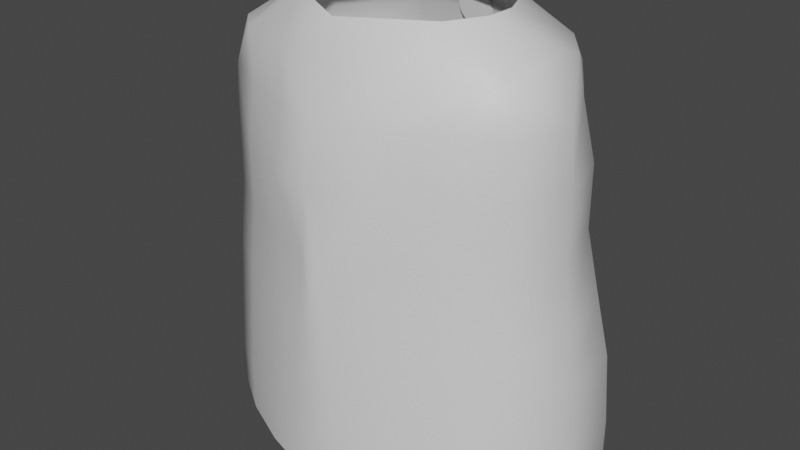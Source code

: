 # Source: WispCloak.blend  (saved by Blender 2.90.8; exported with 4.5.12 LTS)
import bpy
from mathutils import Matrix  # noqa: F401  (used for matrix-valued properties, if any)

bpy.ops.wm.read_factory_settings(use_empty=True)
scene = bpy.context.scene
scene.name = 'Scene'

# ---- collections
col_collection = bpy.data.collections.new('Collection'); scene.collection.children.link(col_collection)

# ---- materials (node trees are filled in below, after node groups)
mat_button = bpy.data.materials.new('Button')
mat_button.use_transparent_shadow = False
mat_cloak = bpy.data.materials.new('Cloak')
mat_cloak.use_transparent_shadow = False

# ---- material node trees
mat_button.use_nodes = True; mat_button.node_tree.nodes.clear()
_N = mat_button.node_tree.nodes; _L = mat_button.node_tree.links
n0 = _N.new('ShaderNodeBsdfPrincipled'); n0.name = 'Principled BSDF'; n0.location = (10, 300)
n0.distribution = 'GGX'
n0.subsurface_method = 'BURLEY'
n0.inputs[3].default_value = 1.45
n0.inputs[27].default_value = (0.0, 0.0, 0.0, 1.0)
n0.inputs[28].default_value = 1.0
n1 = _N.new('ShaderNodeOutputMaterial'); n1.name = 'Material Output'; n1.location = (300, 300)
_L.new(n0.outputs[0], n1.inputs[0])
n1.is_active_output = True
mat_cloak.use_nodes = True; mat_cloak.node_tree.nodes.clear()
_N = mat_cloak.node_tree.nodes; _L = mat_cloak.node_tree.links
n0 = _N.new('ShaderNodeBsdfPrincipled'); n0.name = 'Principled BSDF'; n0.location = (10, 300)
n0.distribution = 'GGX'
n0.subsurface_method = 'BURLEY'
n0.inputs[3].default_value = 1.45
n0.inputs[27].default_value = (0.0, 0.0, 0.0, 1.0)
n0.inputs[28].default_value = 1.0
n1 = _N.new('ShaderNodeOutputMaterial'); n1.name = 'Material Output'; n1.location = (300, 300)
_L.new(n0.outputs[0], n1.inputs[0])
n1.is_active_output = True

# ---- world
world_world = bpy.data.worlds.new('World'); scene.world = world_world
world_world.use_nodes = True; world_world.node_tree.nodes.clear()
_N = world_world.node_tree.nodes; _L = world_world.node_tree.links
n0 = _N.new('ShaderNodeOutputWorld'); n0.name = 'World Output'; n0.location = (300, 300)
n1 = _N.new('ShaderNodeBackground'); n1.name = 'Background'; n1.location = (10, 300)
n1.inputs[0].default_value = (0.05088, 0.05088, 0.05088, 1.0)
_L.new(n1.outputs[0], n0.inputs[0])
n0.is_active_output = True
world_world.color = (0.05088, 0.05088, 0.05088)
world_world.use_sun_shadow = False
world_world.sun_shadow_jitter_overblur = 0.0

# ---- meshes
me_cube = bpy.data.meshes.new('Cube')
me_cube.from_pydata([(-0.267, -0.135, 0.9124), (-0.2414, 0.1678, 0.926), (-0.1496, 0.1391, 0.9879), (-0.1579, -0.1028, 0.994), (-0.2087, 0.01815, 0.9997), (-0.2078, -0.04234, 0.9997), (-0.1328, 0.1867, 0.9512), (-0.1328, -0.1867, 0.9177), (-0.267, 0.0, 0.9666), (-0.1792, 0.07865, 0.994), (0.0, 0.1861, 0.9513), (-0.3003, 0.0, 0.9408), (-0.317, -0.1224, 0.8302), (-0.3241, -0.1224, 0.5815), (-0.3241, -0.1224, 0.7121), (-0.02532, 0.2347, 0.7121), (-0.03624, 0.2347, 0.5815), (-0.0535, 0.2347, 0.4475), (-0.08415, 0.2347, 0.3286), (-0.09594, 0.2347, 0.1801), (-0.09594, 0.2347, 0.09046), (-0.1321, 0.2057, 0.9185), (-0.1321, 0.2347, 0.8302), (-0.1321, 0.2347, 0.7121), (-0.1321, 0.2347, 0.5815), (-0.1651, 0.2347, 0.4475), (-0.1958, 0.2347, 0.3286), (-0.1792, 0.2347, 0.1801), (-0.1792, 0.2347, 0.09046), (-0.2411, 0.2057, 0.8678), (-0.221, 0.2347, 0.8302), (-0.2213, 0.2347, 0.7121), (-0.2213, 0.2347, 0.5815), (-0.2544, 0.2347, 0.4475), (-0.285, 0.2347, 0.3286), (-0.2968, 0.2347, 0.1801), (-0.2968, 0.2347, 0.09046), (-0.2917, 0.1035, 0.9185), (-0.2917, 0.1326, 0.8302), (-0.3229, 0.1326, 0.7121), (-0.3229, 0.1326, 0.5815), (-0.356, 0.1326, 0.4475), (-0.3866, 0.1326, 0.3286), (-0.3984, 0.1326, 0.1801), (-0.3984, 0.1326, 0.09046), (-0.3226, -0.005359, 0.9185), (-0.3545, -0.002377, 0.8302), (-0.3615, -0.002377, 0.7121), (-0.3615, -0.002377, 0.5815), (-0.3776, -0.002377, 0.4475), (-0.3867, -0.002377, 0.3286), (-0.3985, -0.002377, 0.1801), (-0.3985, -0.002377, 0.09046), (-0.3401, -0.1224, 0.4475), (-0.3493, -0.1224, 0.3286), (-0.3611, -0.1224, 0.1801), (-0.3611, -0.1224, 0.09046), (-0.213, -0.1815, 0.8302), (-0.22, -0.1924, 0.5815), (-0.22, -0.1924, 0.7121), (-0.2361, -0.1924, 0.4475), (-0.2452, -0.1924, 0.3286), (-0.257, -0.1924, 0.1801), (-0.257, -0.1924, 0.09046), (-0.1041, -0.2203, 0.8302), (-0.1112, -0.2428, 0.5815), (-0.1112, -0.2428, 0.7121), (-0.1273, -0.2428, 0.4475), (-0.1364, -0.2428, 0.3286), (-0.1482, -0.2428, 0.1801), (-0.1482, -0.2428, 0.09046), (-0.01466, -0.2729, 0.5815), (-0.03072, -0.2729, 0.4475), (-0.03985, -0.2729, 0.3286), (-0.05164, -0.2729, 0.1801), (-0.05164, -0.2729, 0.09046), (-0.3061, -0.09897, 0.9185), (0.267, -0.135, 0.9124), (0.2414, 0.1678, 0.926), (0.0, 0.2057, 0.9513), (0.0, -0.216, 0.9419), (0.1496, 0.1391, 0.9879), (0.1579, -0.1028, 0.994), (0.2087, 0.01815, 0.9997), (0.2078, -0.04234, 0.9997), (0.1328, 0.1867, 0.9512), (0.1328, -0.1867, 0.9177), (0.267, 0.0, 0.9666), (0.1792, 0.07865, 0.994), (0.0, -0.1942, 0.994), (0.3003, 0.0, 0.9408), (0.317, -0.1224, 0.8302), (0.3241, -0.1224, 0.5815), (0.3241, -0.1224, 0.7121), (0.0, 0.2057, 0.9185), (0.0, 0.2347, 0.8302), (0.02532, 0.2347, 0.7121), (0.03624, 0.2347, 0.5815), (0.0535, 0.2347, 0.4475), (0.08415, 0.2347, 0.3286), (0.09594, 0.2347, 0.1801), (0.09594, 0.2347, 0.09046), (0.1321, 0.2057, 0.9185), (0.1321, 0.2347, 0.8302), (0.1321, 0.2347, 0.7121), (0.1321, 0.2347, 0.5815), (0.1651, 0.2347, 0.4475), (0.1958, 0.2347, 0.3286), (0.1792, 0.2347, 0.1801), (0.1792, 0.2347, 0.09046), (0.2411, 0.2057, 0.8678), (0.221, 0.2347, 0.8302), (0.2213, 0.2347, 0.7121), (0.2213, 0.2347, 0.5815), (0.2544, 0.2347, 0.4475), (0.285, 0.2347, 0.3286), (0.2968, 0.2347, 0.1801), (0.2968, 0.2347, 0.09046), (0.2917, 0.1035, 0.9185), (0.2917, 0.1326, 0.8302), (0.3229, 0.1326, 0.7121), (0.3229, 0.1326, 0.5815), (0.356, 0.1326, 0.4475), (0.3866, 0.1326, 0.3286), (0.3984, 0.1326, 0.1801), (0.3984, 0.1326, 0.09046), (0.3226, -0.005359, 0.9185), (0.3545, -0.002377, 0.8302), (0.3615, -0.002377, 0.7121), (0.3615, -0.002377, 0.5815), (0.3776, -0.002377, 0.4475), (0.3867, -0.002377, 0.3286), (0.3985, -0.002377, 0.1801), (0.3985, -0.002377, 0.09046), (0.3401, -0.1224, 0.4475), (0.3493, -0.1224, 0.3286), (0.3611, -0.1224, 0.1801), (0.3611, -0.1224, 0.09046), (0.213, -0.1815, 0.8302), (0.22, -0.1924, 0.5815), (0.22, -0.1924, 0.7121), (0.2361, -0.1924, 0.4475), (0.2452, -0.1924, 0.3286), (0.257, -0.1924, 0.1801), (0.257, -0.1924, 0.09046), (0.1041, -0.2203, 0.8302), (0.1112, -0.2428, 0.5815), (0.1112, -0.2428, 0.7121), (0.1273, -0.2428, 0.4475), (0.1364, -0.2428, 0.3286), (0.1482, -0.2428, 0.1801), (0.1482, -0.2428, 0.09046), (0.0, -0.2621, 0.8302), (0.01466, -0.2729, 0.5815), (0.0, -0.2746, 0.7095), (0.03072, -0.2729, 0.4475), (0.03985, -0.2729, 0.3286), (0.05164, -0.2729, 0.1801), (0.05164, -0.2729, 0.09046), (0.3061, -0.09897, 0.9185), (0.0, -0.2762, 0.5762), (0.0, -0.2762, 0.4422), (0.0, -0.2762, 0.3233), (0.0, -0.2762, 0.1747), (0.0, -0.2762, 0.08515), (4.889e-08, 0.2138, 0.9618), (4.889e-08, 0.1973, 0.9593), (0.007351, 0.2139, 0.9611), (0.007351, 0.1974, 0.9586), (0.01442, 0.2143, 0.959), (0.01442, 0.1977, 0.9564), (0.02093, 0.2148, 0.9555), (0.02093, 0.1982, 0.953), (0.02664, 0.2155, 0.9509), (0.02664, 0.1989, 0.9484), (0.03133, 0.2164, 0.9453), (0.03133, 0.1998, 0.9427), (0.03481, 0.2173, 0.9388), (0.03481, 0.2008, 0.9363), (0.03696, 0.2184, 0.9318), (0.03696, 0.2019, 0.9293), (0.03768, 0.2195, 0.9246), (0.03768, 0.203, 0.922), (0.03696, 0.2207, 0.9173), (0.03696, 0.2041, 0.9148), (0.03481, 0.2217, 0.9103), (0.03481, 0.2052, 0.9078), (0.03133, 0.2227, 0.9039), (0.03133, 0.2062, 0.9013), (0.02664, 0.2236, 0.8982), (0.02664, 0.207, 0.8957), (0.02093, 0.2243, 0.8936), (0.02093, 0.2077, 0.8911), (0.01442, 0.2248, 0.8902), (0.01442, 0.2083, 0.8876), (0.007351, 0.2251, 0.888), (0.007351, 0.2086, 0.8855), (3.662e-08, 0.2253, 0.8873), (3.662e-08, 0.2087, 0.8848), (-0.007351, 0.2251, 0.888), (-0.007351, 0.2086, 0.8855), (-0.01442, 0.2248, 0.8902), (-0.01442, 0.2083, 0.8876), (-0.02093, 0.2243, 0.8936), (-0.02093, 0.2077, 0.8911), (-0.02664, 0.2236, 0.8982), (-0.02664, 0.207, 0.8957), (-0.03133, 0.2227, 0.9039), (-0.03133, 0.2062, 0.9013), (-0.03481, 0.2217, 0.9103), (-0.03481, 0.2052, 0.9078), (-0.03696, 0.2207, 0.9173), (-0.03696, 0.2041, 0.9148), (-0.03768, 0.2195, 0.9246), (-0.03768, 0.203, 0.922), (-0.03696, 0.2184, 0.9318), (-0.03696, 0.2019, 0.9293), (-0.03481, 0.2173, 0.9388), (-0.03481, 0.2008, 0.9363), (-0.03133, 0.2164, 0.9453), (-0.03133, 0.1998, 0.9427), (-0.02664, 0.2155, 0.9509), (-0.02664, 0.1989, 0.9484), (-0.02093, 0.2148, 0.9555), (-0.02093, 0.1982, 0.953), (-0.01442, 0.2143, 0.959), (-0.01442, 0.1977, 0.9564), (-0.007351, 0.2139, 0.9611), (-0.007351, 0.1974, 0.9586)], [], [(5, 0, 3), (9, 2, 1), (9, 1, 4), (4, 8, 5), (1, 2, 6), (10, 79, 2), (6, 2, 79), (80, 89, 7), (89, 3, 7), (7, 3, 0), (8, 0, 5), (8, 4, 1), (19, 20, 28, 27), (17, 18, 26, 25), (15, 16, 24, 23), (94, 95, 22, 21), (18, 19, 27, 26), (16, 17, 25, 24), (95, 15, 23, 22), (24, 25, 33, 32), (22, 23, 31, 30), (27, 28, 36, 35), (25, 26, 34, 33), (23, 24, 32, 31), (21, 22, 30, 29), (26, 27, 35, 34), (35, 36, 44, 43), (33, 34, 42, 41), (31, 32, 40, 39), (29, 30, 38, 37), (34, 35, 43, 42), (32, 33, 41, 40), (30, 31, 39, 38), (43, 44, 52, 51), (41, 42, 50, 49), (39, 40, 48, 47), (37, 38, 46, 45), (42, 43, 51, 50), (40, 41, 49, 48), (38, 39, 47, 46), (37, 45, 11), (47, 48, 13, 14), (29, 37, 1), (1, 37, 8), (37, 11, 8), (6, 21, 29, 1), (79, 94, 21, 6), (50, 51, 55, 54), (48, 49, 53, 13), (46, 47, 14, 12), (51, 52, 56, 55), (49, 50, 54, 53), (54, 55, 62, 61), (14, 13, 58, 59), (55, 56, 63, 62), (12, 14, 59, 57), (13, 53, 60, 58), (53, 54, 61, 60), (62, 63, 70, 69), (60, 61, 68, 67), (59, 58, 65, 66), (61, 62, 69, 68), (57, 59, 66, 64), (58, 60, 67, 65), (69, 70, 75, 74), (67, 68, 73, 72), (66, 65, 71, 154), (68, 69, 74, 73), (64, 66, 154, 152), (65, 67, 72, 71), (76, 45, 46, 12), (11, 76, 8), (76, 11, 45), (12, 57, 0, 76), (8, 76, 0), (0, 57, 64, 7), (7, 64, 152, 80), (72, 73, 162, 161), (154, 71, 160), (73, 74, 163, 162), (71, 72, 161, 160), (74, 75, 164, 163), (84, 82, 77), (88, 78, 81), (88, 83, 78), (83, 84, 87), (78, 85, 81), (10, 81, 79), (85, 79, 81), (80, 86, 89), (89, 86, 82), (86, 77, 82), (87, 84, 77), (87, 78, 83), (100, 108, 109, 101), (98, 106, 107, 99), (96, 104, 105, 97), (94, 102, 103, 95), (99, 107, 108, 100), (97, 105, 106, 98), (95, 103, 104, 96), (105, 113, 114, 106), (103, 111, 112, 104), (108, 116, 117, 109), (106, 114, 115, 107), (104, 112, 113, 105), (102, 110, 111, 103), (107, 115, 116, 108), (116, 124, 125, 117), (114, 122, 123, 115), (112, 120, 121, 113), (110, 118, 119, 111), (115, 123, 124, 116), (113, 121, 122, 114), (111, 119, 120, 112), (124, 132, 133, 125), (122, 130, 131, 123), (120, 128, 129, 121), (118, 126, 127, 119), (123, 131, 132, 124), (121, 129, 130, 122), (119, 127, 128, 120), (118, 90, 126), (128, 93, 92, 129), (110, 78, 118), (78, 87, 118), (118, 87, 90), (85, 78, 110, 102), (79, 85, 102, 94), (131, 135, 136, 132), (129, 92, 134, 130), (127, 91, 93, 128), (132, 136, 137, 133), (130, 134, 135, 131), (135, 142, 143, 136), (93, 140, 139, 92), (136, 143, 144, 137), (91, 138, 140, 93), (92, 139, 141, 134), (134, 141, 142, 135), (143, 150, 151, 144), (141, 148, 149, 142), (140, 147, 146, 139), (142, 149, 150, 143), (138, 145, 147, 140), (139, 146, 148, 141), (150, 157, 158, 151), (148, 155, 156, 149), (147, 154, 153, 146), (149, 156, 157, 150), (145, 152, 154, 147), (146, 153, 155, 148), (159, 91, 127, 126), (90, 87, 159), (159, 126, 90), (91, 159, 77, 138), (87, 77, 159), (77, 86, 145, 138), (86, 80, 152, 145), (155, 161, 162, 156), (154, 160, 153), (156, 162, 163, 157), (153, 160, 161, 155), (157, 163, 164, 158), (165, 166, 168, 167), (167, 168, 170, 169), (169, 170, 172, 171), (171, 172, 174, 173), (173, 174, 176, 175), (175, 176, 178, 177), (177, 178, 180, 179), (179, 180, 182, 181), (181, 182, 184, 183), (183, 184, 186, 185), (185, 186, 188, 187), (187, 188, 190, 189), (189, 190, 192, 191), (191, 192, 194, 193), (193, 194, 196, 195), (195, 196, 198, 197), (197, 198, 200, 199), (199, 200, 202, 201), (201, 202, 204, 203), (203, 204, 206, 205), (205, 206, 208, 207), (207, 208, 210, 209), (209, 210, 212, 211), (211, 212, 214, 213), (213, 214, 216, 215), (215, 216, 218, 217), (217, 218, 220, 219), (219, 220, 222, 221), (221, 222, 224, 223), (223, 224, 226, 225), (168, 166, 228, 226, 224, 222, 220, 218, 216, 214, 212, 210, 208, 206, 204, 202, 200, 198, 196, 194, 192, 190, 188, 186, 184, 182, 180, 178, 176, 174, 172, 170), (225, 226, 228, 227), (227, 228, 166, 165), (165, 167, 169, 171, 173, 175, 177, 179, 181, 183, 185, 187, 189, 191, 193, 195, 197, 199, 201, 203, 205, 207, 209, 211, 213, 215, 217, 219, 221, 223, 225, 227)])
me_cube.polygons.foreach_set('use_smooth', [1, 1, 1, 1, 1, 1, 1, 1, 1, 1, 1, 1, 1, 1, 1, 1, 1, 1, 1, 1, 1, 1, 1, 1, 1, 1, 1, 1, 1, 1, 1, 1, 1, 1, 1, 1, 1, 1, 1, 1, 1, 1, 1, 1, 1, 1, 1, 1, 1, 1, 1, 1, 1, 1, 1, 1, 1, 1, 1, 1, 1, 1, 1, 1, 1, 1, 1, 1, 1, 1, 1, 1, 1, 1, 1, 1, 1, 1, 1, 1, 1, 1, 1, 1, 1, 1, 1, 1, 1, 1, 1, 1, 1, 1, 1, 1, 1, 1, 1, 1, 1, 1, 1, 1, 1, 1, 1, 1, 1, 1, 1, 1, 1, 1, 1, 1, 1, 1, 1, 1, 1, 1, 1, 1, 1, 1, 1, 1, 1, 1, 1, 1, 1, 1, 1, 1, 1, 1, 1, 1, 1, 1, 1, 1, 1, 1, 1, 1, 1, 1, 1, 1, 1, 1, 1, 1, 1, 1, 1, 1, 1, 1, 1, 1, 0, 0, 0, 0, 0, 0, 0, 0, 0, 0, 0, 0, 0, 0, 0, 0, 0, 0, 0, 0, 0, 0, 0, 0, 0, 0, 0, 0, 0, 0, 0, 0, 0, 0])
_uv = me_cube.uv_layers.new(name='UVMap')
_uv.uv.foreach_set('vector', [0.0, 0.0, 0.0, 0.0, 0.0, 0.0, 0.0, 0.0, 0.0, 0.0, 0.0, 0.0, 0.0, 0.0, 0.0, 0.0, 0.0, 0.0, 0.0, 0.0, 0.0, 0.0, 0.0, 0.0, 0.0, 0.0, 0.0, 0.0, 0.0, 0.0, 0.0, 0.0, 0.0, 0.0, 0.0, 0.0, 0.0, 0.0, 0.0, 0.0, 0.0, 0.0, 0.0, 0.0, 0.0, 0.0, 0.0, 0.0, 0.0, 0.0, 0.0, 0.0, 0.0, 0.0, 0.0, 0.0, 0.0, 0.0, 0.0, 0.0, 0.0, 0.0, 0.0, 0.0, 0.0, 0.0, 0.0, 0.0, 0.0, 0.0, 0.0, 0.0, 0.0, 0.0, 0.0, 0.0, 0.0, 0.0, 0.0, 0.0, 0.0, 0.0, 0.0, 0.0, 0.0, 0.0, 0.0, 0.0, 0.0, 0.0, 0.0, 0.0, 0.0, 0.0, 0.0, 0.0, 0.0, 0.0, 0.0, 0.0, 0.0, 0.0, 0.0, 0.0, 0.0, 0.0, 0.0, 0.0, 0.0, 0.0, 0.0, 0.0, 0.0, 0.0, 0.0, 0.0, 0.0, 0.0, 0.0, 0.0, 0.0, 0.0, 0.0, 0.0, 0.0, 0.0, 0.0, 0.0, 0.0, 0.0, 0.0, 0.0, 0.0, 0.0, 0.0, 0.0, 0.0, 0.0, 0.0, 0.0, 0.0, 0.0, 0.0, 0.0, 0.0, 0.0, 0.0, 0.0, 0.0, 0.0, 0.0, 0.0, 0.0, 0.0, 0.0, 0.0, 0.0, 0.0, 0.0, 0.0, 0.0, 0.0, 0.0, 0.0, 0.0, 0.0, 0.0, 0.0, 0.0, 0.0, 0.0, 0.0, 0.0, 0.0, 0.0, 0.0, 0.0, 0.0, 0.0, 0.0, 0.0, 0.0, 0.0, 0.0, 0.0, 0.0, 0.0, 0.0, 0.0, 0.0, 0.0, 0.0, 0.0, 0.0, 0.0, 0.0, 0.0, 0.0, 0.0, 0.0, 0.0, 0.0, 0.0, 0.0, 0.0, 0.0, 0.0, 0.0, 0.0, 0.0, 0.0, 0.0, 0.0, 0.0, 0.0, 0.0, 0.0, 0.0, 0.0, 0.0, 0.0, 0.0, 0.0, 0.0, 0.0, 0.0, 0.0, 0.0, 0.0, 0.0, 0.0, 0.0, 0.0, 0.0, 0.0, 0.0, 0.0, 0.0, 0.0, 0.0, 0.0, 0.0, 0.0, 0.0, 0.0, 0.0, 0.0, 0.0, 0.0, 0.0, 0.0, 0.0, 0.0, 0.0, 0.0, 0.0, 0.0, 0.0, 0.0, 0.0, 0.0, 0.0, 0.0, 0.0, 0.0, 0.0, 0.0, 0.0, 0.0, 0.0, 0.0, 0.0, 0.0, 0.0, 0.0, 0.0, 0.0, 0.0, 0.0, 0.0, 0.0, 0.0, 0.0, 0.0, 0.0, 0.0, 0.0, 0.0, 0.0, 0.0, 0.0, 0.0, 0.0, 0.0, 0.0, 0.0, 0.0, 0.0, 0.0, 0.0, 0.0, 0.0, 0.0, 0.0, 0.0, 0.0, 0.0, 0.0, 0.0, 0.0, 0.0, 0.0, 0.0, 0.0, 0.0, 0.0, 0.0, 0.0, 0.0, 0.0, 0.0, 0.0, 0.0, 0.0, 0.0, 0.0, 0.0, 0.0, 0.0, 0.0, 0.0, 0.0, 0.0, 0.0, 0.0, 0.0, 0.0, 0.0, 0.0, 0.0, 0.0, 0.0, 0.0, 0.0, 0.0, 0.0, 0.0, 0.0, 0.0, 0.0, 0.0, 0.0, 0.0, 0.0, 0.0, 0.0, 0.0, 0.0, 0.0, 0.0, 0.0, 0.0, 0.0, 0.0, 0.0, 0.0, 0.0, 0.0, 0.0, 0.0, 0.0, 0.0, 0.0, 0.0, 0.0, 0.0, 0.0, 0.0, 0.0, 0.0, 0.0, 0.0, 0.0, 0.0, 0.0, 0.0, 0.0, 0.0, 0.0, 0.0, 0.0, 0.0, 0.0, 0.0, 0.0, 0.0, 0.0, 0.0, 0.0, 0.0, 0.0, 0.0, 0.0, 0.0, 0.0, 0.0, 0.0, 0.0, 0.0, 0.0, 0.0, 0.0, 0.0, 0.0, 0.0, 0.0, 0.0, 0.0, 0.0, 0.0, 0.0, 0.0, 0.0, 0.0, 0.0, 0.0, 0.0, 0.0, 0.0, 0.0, 0.0, 0.0, 0.0, 0.0, 0.0, 0.0, 0.0, 0.0, 0.0, 0.0, 0.0, 0.0, 0.0, 0.0, 0.0, 0.0, 0.0, 0.0, 0.0, 0.0, 0.0, 0.0, 0.0, 0.0, 0.0, 0.0, 0.0, 0.0, 0.0, 0.0, 0.0, 0.0, 0.0, 0.0, 0.0, 0.0, 0.0, 0.0, 0.0, 0.0, 0.0, 0.0, 0.0, 0.0, 0.0, 0.0, 0.0, 0.0, 0.0, 0.0, 0.0, 0.0, 0.0, 0.0, 0.0, 0.0, 0.0, 0.0, 0.0, 0.0, 0.0, 0.0, 0.0, 0.0, 0.0, 0.0, 0.0, 0.0, 0.0, 0.0, 0.0, 0.0, 0.0, 0.0, 0.0, 0.0, 0.0, 0.0, 0.0, 0.0, 0.0, 0.0, 0.0, 0.0, 0.0, 0.0, 0.0, 0.0, 0.0, 0.0, 0.0, 0.0, 0.0, 0.0, 0.0, 0.0, 0.0, 0.0, 0.0, 0.0, 0.0, 0.0, 0.0, 0.0, 0.0, 0.0, 0.0, 0.0, 0.0, 0.0, 0.0, 0.0, 0.0, 0.0, 0.0, 0.0, 0.0, 0.0, 0.0, 0.0, 0.0, 0.0, 0.0, 0.0, 0.0, 0.0, 0.0, 0.0, 0.0, 0.0, 0.0, 0.0, 0.0, 0.0, 0.0, 0.0, 0.0, 0.0, 0.0, 0.0, 0.0, 0.0, 0.0, 0.0, 0.0, 0.0, 0.0, 0.0, 0.0, 0.0, 0.0, 0.0, 0.0, 0.0, 0.0, 0.0, 0.0, 0.0, 0.0, 0.0, 0.0, 0.0, 0.0, 0.0, 0.0, 0.0, 0.0, 0.0, 0.0, 0.0, 0.0, 0.0, 0.0, 0.0, 0.0, 0.0, 0.0, 0.0, 0.0, 0.0, 0.0, 0.0, 0.0, 0.0, 0.0, 0.0, 0.0, 0.0, 0.0, 0.0, 0.0, 0.0, 0.0, 0.0, 0.0, 0.0, 0.0, 0.0, 0.0, 0.0, 0.0, 0.0, 0.0, 0.0, 0.0, 0.0, 0.0, 0.0, 0.0, 0.0, 0.0, 0.0, 0.0, 0.0, 0.0, 0.0, 0.0, 0.0, 0.0, 0.0, 0.0, 0.0, 0.0, 0.0, 0.0, 0.0, 0.0, 0.0, 0.0, 0.0, 0.0, 0.0, 0.0, 0.0, 0.0, 0.0, 0.0, 0.0, 0.0, 0.0, 0.0, 0.0, 0.0, 0.0, 0.0, 0.0, 0.0, 0.0, 0.0, 0.0, 0.0, 0.0, 0.0, 0.0, 0.0, 0.0, 0.0, 0.0, 0.0, 0.0, 0.0, 0.0, 0.0, 0.0, 0.0, 0.0, 0.0, 0.0, 0.0, 0.0, 0.0, 0.0, 0.0, 0.0, 0.0, 0.0, 0.0, 0.0, 0.0, 0.0, 0.0, 0.0, 0.0, 0.0, 0.0, 0.0, 0.0, 0.0, 0.0, 0.0, 0.0, 0.0, 0.0, 0.0, 0.0, 0.0, 0.0, 0.0, 0.0, 0.0, 0.0, 0.0, 0.0, 0.0, 0.0, 0.0, 0.0, 0.0, 0.0, 0.0, 0.0, 0.0, 0.0, 0.0, 0.0, 0.0, 0.0, 0.0, 0.0, 0.0, 0.0, 0.0, 0.0, 0.0, 0.0, 0.0, 0.0, 0.0, 0.0, 0.0, 0.0, 0.0, 0.0, 0.0, 0.0, 0.0, 0.0, 0.0, 0.0, 0.0, 0.0, 0.0, 0.0, 0.0, 0.0, 0.0, 0.0, 0.0, 0.0, 0.0, 0.0, 0.0, 0.0, 0.0, 0.0, 0.0, 0.0, 0.0, 0.0, 0.0, 0.0, 0.0, 0.0, 0.0, 0.0, 0.0, 0.0, 0.0, 0.0, 0.0, 0.0, 0.0, 0.0, 0.0, 0.0, 0.0, 0.0, 0.0, 0.0, 0.0, 0.0, 0.0, 0.0, 0.0, 0.0, 0.0, 0.0, 0.0, 0.0, 0.0, 0.0, 0.0, 0.0, 0.0, 0.0, 0.0, 0.0, 0.0, 0.0, 0.0, 0.0, 0.0, 0.0, 0.0, 0.0, 0.0, 0.0, 0.0, 0.0, 0.0, 0.0, 0.0, 0.0, 0.0, 0.0, 0.0, 0.0, 0.0, 0.0, 0.0, 0.0, 0.0, 0.0, 0.0, 0.0, 0.0, 0.0, 0.0, 0.0, 0.0, 0.0, 0.0, 0.0, 0.0, 0.0, 0.0, 0.0, 0.0, 0.0, 0.0, 0.0, 0.0, 0.0, 0.0, 0.0, 0.0, 0.0, 0.0, 0.0, 0.0, 0.0, 0.0, 0.0, 0.0, 0.0, 0.0, 0.0, 0.0, 0.0, 0.0, 0.0, 0.0, 0.0, 0.0, 0.0, 0.0, 0.0, 0.0, 0.0, 0.0, 0.0, 0.0, 0.0, 0.0, 0.0, 0.0, 0.0, 0.0, 0.0, 0.0, 0.0, 0.0, 0.0, 0.0, 0.0, 0.0, 0.0, 0.0, 0.0, 0.0, 0.0, 0.0, 0.0, 0.0, 0.0, 0.0, 0.0, 0.0, 0.0, 0.0, 0.0, 0.0, 0.0, 0.0, 0.0, 0.0, 0.0, 0.0, 0.0, 0.0, 0.0, 0.0, 0.0, 0.0, 0.0, 0.0, 0.0, 0.0, 0.0, 0.0, 0.0, 0.0, 0.0, 0.0, 0.0, 0.0, 0.0, 0.0, 0.0, 0.0, 0.0, 0.0, 0.0, 0.0, 0.0, 0.0, 0.0, 0.0, 0.0, 0.0, 0.0, 0.0, 0.0, 0.0, 0.0, 0.0, 0.0, 0.0, 0.0, 0.0, 0.0, 0.0, 0.0, 0.0, 0.0, 0.0, 0.0, 0.0, 0.0, 0.0, 0.0, 0.0, 0.0, 0.0, 0.0, 0.0, 0.0, 0.0, 0.0, 0.0, 0.0, 0.0, 0.0, 0.0, 0.0, 0.0, 0.0, 0.0, 0.0, 0.0, 0.0, 0.0, 0.0, 0.0, 0.0, 0.0, 0.0, 0.0, 0.0, 0.0, 0.0, 0.0, 0.0, 0.0, 0.0, 0.0, 0.0, 0.0, 0.0, 0.0, 0.0, 0.0, 0.0, 0.0, 0.0, 0.0, 0.0, 0.0, 0.0, 0.0, 0.0, 0.0, 0.0, 0.0, 0.0, 0.0, 0.0, 0.0, 0.0, 0.0, 0.0, 0.0, 0.0, 0.0, 0.0, 0.0, 0.0, 0.0, 0.0, 0.0, 0.0, 0.0, 0.0, 0.0, 0.0, 0.0, 0.0, 0.0, 0.0, 0.0, 0.0, 0.0, 0.0, 0.0, 0.0, 0.0, 0.0, 0.0, 0.0, 0.0, 0.0, 0.0, 0.0, 0.0, 0.0, 0.0, 0.0, 0.0, 0.0, 0.0, 0.0, 0.0, 0.0, 0.0, 0.0, 0.0, 0.0, 0.0, 0.0, 0.0, 0.0, 0.0, 0.0, 0.0, 0.0, 0.0, 0.0, 0.0, 0.0, 0.0, 0.0, 0.0, 0.0, 0.0, 0.0, 0.0, 0.0, 0.0, 0.0, 0.0, 0.0, 0.0, 0.0, 0.0, 0.0, 0.0, 0.0, 0.0, 0.0, 0.0, 0.0, 0.0, 0.0, 0.0, 0.0, 0.0, 0.0, 0.0, 0.0, 0.0, 0.0, 0.0, 0.0, 0.0, 0.0, 0.0, 0.0, 0.0, 0.0, 0.0, 0.0, 0.0, 0.0, 0.0, 0.0, 0.0, 0.0, 0.0, 0.0, 0.0, 0.0, 0.0, 0.0, 0.0, 0.0, 0.0, 0.0, 0.0, 0.0, 0.0, 0.0, 0.0, 0.0, 0.0, 0.0, 0.0, 0.0, 0.0, 0.0, 0.0, 0.0, 0.0, 0.0, 0.0, 0.0, 0.0, 0.0, 0.0, 0.0, 0.0, 0.0, 0.0, 0.0, 0.0, 0.0, 0.0, 0.0, 0.0, 0.0, 0.0, 0.0, 0.0, 0.0, 0.0, 0.0, 0.0, 0.0, 0.0, 0.0, 0.0, 0.0, 0.0, 0.0, 0.0, 0.0, 0.0, 0.0, 0.0, 0.0, 0.0, 0.0, 0.0, 0.0, 0.0, 0.0, 0.0, 0.0, 0.0, 0.0, 0.0, 0.0, 0.0, 1.0, 0.5, 1.0, 1.0, 0.9688, 1.0, 0.9688, 0.5, 0.9688, 0.5, 0.9688, 1.0, 0.9375, 1.0, 0.9375, 0.5, 0.9375, 0.5, 0.9375, 1.0, 0.9062, 1.0, 0.9062, 0.5, 0.9062, 0.5, 0.9062, 1.0, 0.875, 1.0, 0.875, 0.5, 0.875, 0.5, 0.875, 1.0, 0.8438, 1.0, 0.8438, 0.5, 0.8438, 0.5, 0.8438, 1.0, 0.8125, 1.0, 0.8125, 0.5, 0.8125, 0.5, 0.8125, 1.0, 0.7812, 1.0, 0.7812, 0.5, 0.7812, 0.5, 0.7812, 1.0, 0.75, 1.0, 0.75, 0.5, 0.75, 0.5, 0.75, 1.0, 0.7188, 1.0, 0.7188, 0.5, 0.7188, 0.5, 0.7188, 1.0, 0.6875, 1.0, 0.6875, 0.5, 0.6875, 0.5, 0.6875, 1.0, 0.6562, 1.0, 0.6562, 0.5, 0.6562, 0.5, 0.6562, 1.0, 0.625, 1.0, 0.625, 0.5, 0.625, 0.5, 0.625, 1.0, 0.5938, 1.0, 0.5938, 0.5, 0.5938, 0.5, 0.5938, 1.0, 0.5625, 1.0, 0.5625, 0.5, 0.5625, 0.5, 0.5625, 1.0, 0.5312, 1.0, 0.5312, 0.5, 0.5312, 0.5, 0.5312, 1.0, 0.5, 1.0, 0.5, 0.5, 0.5, 0.5, 0.5, 1.0, 0.4688, 1.0, 0.4688, 0.5, 0.4688, 0.5, 0.4688, 1.0, 0.4375, 1.0, 0.4375, 0.5, 0.4375, 0.5, 0.4375, 1.0, 0.4062, 1.0, 0.4062, 0.5, 0.4062, 0.5, 0.4062, 1.0, 0.375, 1.0, 0.375, 0.5, 0.375, 0.5, 0.375, 1.0, 0.3438, 1.0, 0.3438, 0.5, 0.3438, 0.5, 0.3438, 1.0, 0.3125, 1.0, 0.3125, 0.5, 0.3125, 0.5, 0.3125, 1.0, 0.2812, 1.0, 0.2812, 0.5, 0.2812, 0.5, 0.2812, 1.0, 0.25, 1.0, 0.25, 0.5, 0.25, 0.5, 0.25, 1.0, 0.2188, 1.0, 0.2188, 0.5, 0.2188, 0.5, 0.2188, 1.0, 0.1875, 1.0, 0.1875, 0.5, 0.1875, 0.5, 0.1875, 1.0, 0.1562, 1.0, 0.1562, 0.5, 0.1562, 0.5, 0.1562, 1.0, 0.125, 1.0, 0.125, 0.5, 0.125, 0.5, 0.125, 1.0, 0.09375, 1.0, 0.09375, 0.5, 0.09375, 0.5, 0.09375, 1.0, 0.0625, 1.0, 0.0625, 0.5, 0.2968, 0.4854, 0.25, 0.49, 0.2032, 0.4854, 0.1582, 0.4717, 0.1167, 0.4496, 0.08029, 0.4197, 0.05045, 0.3833, 0.02827, 0.3418, 0.01461, 0.2968, 0.01, 0.25, 0.01461, 0.2032, 0.02827, 0.1582, 0.05045, 0.1167, 0.08029, 0.08029, 0.1167, 0.05045, 0.1582, 0.02827, 0.2032, 0.01461, 0.25, 0.01, 0.2968, 0.01461, 0.3418, 0.02827, 0.3833, 0.05045, 0.4197, 0.08029, 0.4496, 0.1167, 0.4717, 0.1582, 0.4854, 0.2032, 0.49, 0.25, 0.4854, 0.2968, 0.4717, 0.3418, 0.4496, 0.3833, 0.4197, 0.4197, 0.3833, 0.4496, 0.3418, 0.4717, 0.0625, 0.5, 0.0625, 1.0, 0.03125, 1.0, 0.03125, 0.5, 0.03125, 0.5, 0.03125, 1.0, 0.0, 1.0, 0.0, 0.5, 0.75, 0.49, 0.7968, 0.4854, 0.8418, 0.4717, 0.8833, 0.4496, 0.9197, 0.4197, 0.9496, 0.3833, 0.9717, 0.3418, 0.9854, 0.2968, 0.99, 0.25, 0.9854, 0.2032, 0.9717, 0.1582, 0.9496, 0.1167, 0.9197, 0.08029, 0.8833, 0.05045, 0.8418, 0.02827, 0.7968, 0.01461, 0.75, 0.01, 0.7032, 0.01461, 0.6582, 0.02827, 0.6167, 0.05045, 0.5803, 0.08029, 0.5504, 0.1167, 0.5283, 0.1582, 0.5146, 0.2032, 0.51, 0.25, 0.5146, 0.2968, 0.5283, 0.3418, 0.5504, 0.3833, 0.5803, 0.4197, 0.6167, 0.4496, 0.6582, 0.4717, 0.7032, 0.4854])
me_cube.materials.append(mat_button)
me_cube.materials.append(mat_cloak)
me_cube.use_remesh_fix_poles = True
me_cube.use_remesh_preserve_attributes = False
me_cube.use_mirror_vertex_groups = False
me_cube.update()

# ---- objects
ob_cloak = bpy.data.objects.new('Cloak', me_cube)

# ---- transforms, parenting, visibility, modifiers, constraints
ob_cloak.location = (0.0, 0.0, 0.0)
ob_cloak.lineart.crease_threshold = 0.0

# ---- collection membership
col_collection.objects.link(ob_cloak)

# ---- scene / render settings (as saved in the file)
scene.frame_start = 1; scene.frame_end = 250; scene.frame_set(1)
scene.render.engine = 'BLENDER_EEVEE_NEXT'
scene.cycles.use_denoising = False
scene.cycles.samples = 128
scene.cycles.sampling_pattern = 'TABULATED_SOBOL'
scene.cycles.use_adaptive_sampling = False
scene.cycles.use_light_tree = False
scene.view_settings.view_transform = 'Filmic'
bpy.context.view_layer.update()

# ---- added for rendering (the .blend has no active camera and no usable light): camera, sun
cam_auto = bpy.data.cameras.new('AutoCamera')
cam_auto.lens = 50.0
cam_auto.sensor_width = 36.0
cam_auto.clip_end = 1000.0
ob_auto_camera = bpy.data.objects.new('AutoCamera', cam_auto)
scene.collection.objects.link(ob_auto_camera)
ob_auto_camera.location = (1.21792, -1.48223, 1.51678)
ob_auto_camera.rotation_euler = (1.09748, -7.21219e-08, 0.694738)
scene.camera = ob_auto_camera
light_auto_sun = bpy.data.lights.new('AutoSun', 'SUN')
light_auto_sun.energy = 3.0
light_auto_sun.angle = 0.0523599
ob_auto_sun = bpy.data.objects.new('AutoSun', light_auto_sun)
scene.collection.objects.link(ob_auto_sun)
ob_auto_sun.rotation_euler = (0.872665, 0.174533, 0.523599)
bpy.context.view_layer.update()

